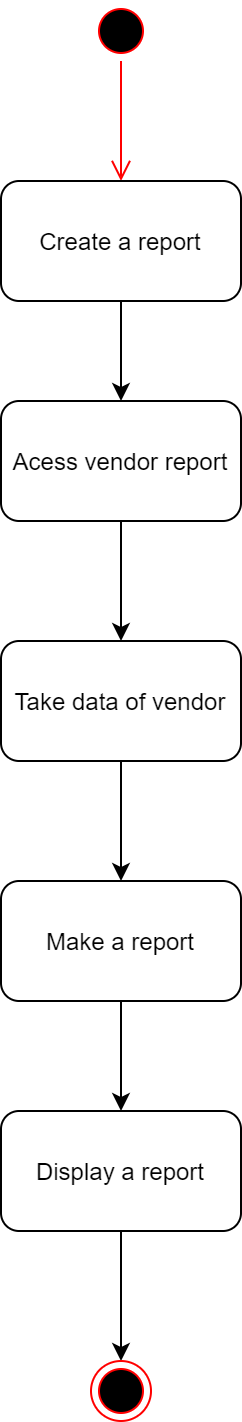

The diagram above was exported from draw.io. Its source (the exported page's mxGraphModel, read from the mxfile embedded in the PNG):
<mxGraphModel dx="868" dy="482" grid="1" gridSize="10" guides="1" tooltips="1" connect="1" arrows="1" fold="1" page="1" pageScale="1" pageWidth="827" pageHeight="1169" math="0" shadow="0">
  <root>
    <mxCell id="0" />
    <mxCell id="1" parent="0" />
    <mxCell id="oUOIg8c3q6dqEMmde06N-1" value="" style="ellipse;html=1;shape=startState;fillColor=#000000;strokeColor=#ff0000;" vertex="1" parent="1">
      <mxGeometry x="360" y="30" width="30" height="30" as="geometry" />
    </mxCell>
    <mxCell id="oUOIg8c3q6dqEMmde06N-2" value="" style="edgeStyle=orthogonalEdgeStyle;html=1;verticalAlign=bottom;endArrow=open;endSize=8;strokeColor=#ff0000;" edge="1" source="oUOIg8c3q6dqEMmde06N-1" parent="1">
      <mxGeometry relative="1" as="geometry">
        <mxPoint x="375" y="120" as="targetPoint" />
      </mxGeometry>
    </mxCell>
    <mxCell id="oUOIg8c3q6dqEMmde06N-10" style="edgeStyle=orthogonalEdgeStyle;rounded=0;orthogonalLoop=1;jettySize=auto;html=1;exitX=0.5;exitY=1;exitDx=0;exitDy=0;" edge="1" parent="1" source="oUOIg8c3q6dqEMmde06N-3" target="oUOIg8c3q6dqEMmde06N-4">
      <mxGeometry relative="1" as="geometry" />
    </mxCell>
    <mxCell id="oUOIg8c3q6dqEMmde06N-3" value="Create a report" style="rounded=1;whiteSpace=wrap;html=1;" vertex="1" parent="1">
      <mxGeometry x="315" y="120" width="120" height="60" as="geometry" />
    </mxCell>
    <mxCell id="oUOIg8c3q6dqEMmde06N-11" style="edgeStyle=orthogonalEdgeStyle;rounded=0;orthogonalLoop=1;jettySize=auto;html=1;exitX=0.5;exitY=1;exitDx=0;exitDy=0;entryX=0.5;entryY=0;entryDx=0;entryDy=0;" edge="1" parent="1" source="oUOIg8c3q6dqEMmde06N-4" target="oUOIg8c3q6dqEMmde06N-6">
      <mxGeometry relative="1" as="geometry" />
    </mxCell>
    <mxCell id="oUOIg8c3q6dqEMmde06N-4" value="Acess vendor report" style="rounded=1;whiteSpace=wrap;html=1;" vertex="1" parent="1">
      <mxGeometry x="315" y="230" width="120" height="60" as="geometry" />
    </mxCell>
    <mxCell id="oUOIg8c3q6dqEMmde06N-12" style="edgeStyle=orthogonalEdgeStyle;rounded=0;orthogonalLoop=1;jettySize=auto;html=1;exitX=0.5;exitY=1;exitDx=0;exitDy=0;entryX=0.5;entryY=0;entryDx=0;entryDy=0;" edge="1" parent="1" source="oUOIg8c3q6dqEMmde06N-6" target="oUOIg8c3q6dqEMmde06N-7">
      <mxGeometry relative="1" as="geometry" />
    </mxCell>
    <mxCell id="oUOIg8c3q6dqEMmde06N-6" value="Take data of vendor" style="rounded=1;whiteSpace=wrap;html=1;" vertex="1" parent="1">
      <mxGeometry x="315" y="350" width="120" height="60" as="geometry" />
    </mxCell>
    <mxCell id="oUOIg8c3q6dqEMmde06N-13" style="edgeStyle=orthogonalEdgeStyle;rounded=0;orthogonalLoop=1;jettySize=auto;html=1;exitX=0.5;exitY=1;exitDx=0;exitDy=0;entryX=0.5;entryY=0;entryDx=0;entryDy=0;" edge="1" parent="1" source="oUOIg8c3q6dqEMmde06N-7" target="oUOIg8c3q6dqEMmde06N-8">
      <mxGeometry relative="1" as="geometry" />
    </mxCell>
    <mxCell id="oUOIg8c3q6dqEMmde06N-7" value="Make a report" style="rounded=1;whiteSpace=wrap;html=1;" vertex="1" parent="1">
      <mxGeometry x="315" y="470" width="120" height="60" as="geometry" />
    </mxCell>
    <mxCell id="oUOIg8c3q6dqEMmde06N-14" style="edgeStyle=orthogonalEdgeStyle;rounded=0;orthogonalLoop=1;jettySize=auto;html=1;exitX=0.5;exitY=1;exitDx=0;exitDy=0;entryX=0.5;entryY=0;entryDx=0;entryDy=0;" edge="1" parent="1" source="oUOIg8c3q6dqEMmde06N-8" target="oUOIg8c3q6dqEMmde06N-9">
      <mxGeometry relative="1" as="geometry" />
    </mxCell>
    <mxCell id="oUOIg8c3q6dqEMmde06N-8" value="Display a report" style="rounded=1;whiteSpace=wrap;html=1;" vertex="1" parent="1">
      <mxGeometry x="315" y="585" width="120" height="60" as="geometry" />
    </mxCell>
    <mxCell id="oUOIg8c3q6dqEMmde06N-9" value="" style="ellipse;html=1;shape=endState;fillColor=#000000;strokeColor=#ff0000;" vertex="1" parent="1">
      <mxGeometry x="360" y="710" width="30" height="30" as="geometry" />
    </mxCell>
  </root>
</mxGraphModel>